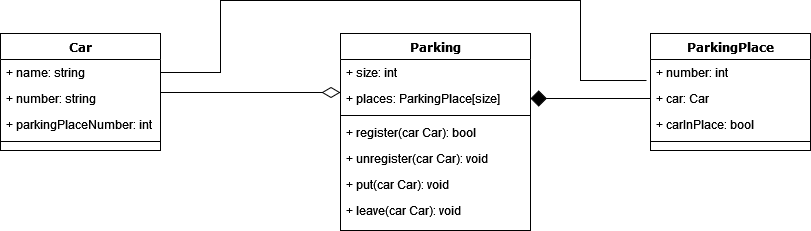

The diagram above was exported from draw.io. Its source (the exported page's mxGraphModel, read from the mxfile embedded in the PNG):
<mxGraphModel dx="868" dy="440" grid="1" gridSize="10" guides="1" tooltips="1" connect="1" arrows="1" fold="1" page="1" pageScale="1" pageWidth="1100" pageHeight="850" background="none" math="0" shadow="0">
  <root>
    <mxCell id="0" />
    <mxCell id="1" parent="0" />
    <mxCell id="78961159f06e98e8-17" value="&lt;div&gt;Car&lt;/div&gt;" style="swimlane;html=1;fontStyle=1;align=center;verticalAlign=top;childLayout=stackLayout;horizontal=1;startSize=26;horizontalStack=0;resizeParent=1;resizeLast=0;collapsible=1;marginBottom=0;swimlaneFillColor=#ffffff;rounded=0;shadow=0;comic=0;labelBackgroundColor=none;strokeWidth=1;fillColor=none;fontFamily=Verdana;fontSize=12" parent="1" vertex="1">
      <mxGeometry x="90" y="83" width="160" height="117" as="geometry" />
    </mxCell>
    <mxCell id="78961159f06e98e8-21" value="+ name: string" style="text;html=1;strokeColor=none;fillColor=none;align=left;verticalAlign=top;spacingLeft=4;spacingRight=4;whiteSpace=wrap;overflow=hidden;rotatable=0;points=[[0,0.5],[1,0.5]];portConstraint=eastwest;" parent="78961159f06e98e8-17" vertex="1">
      <mxGeometry y="26" width="160" height="26" as="geometry" />
    </mxCell>
    <mxCell id="78961159f06e98e8-23" value="+ number: string" style="text;html=1;strokeColor=none;fillColor=none;align=left;verticalAlign=top;spacingLeft=4;spacingRight=4;whiteSpace=wrap;overflow=hidden;rotatable=0;points=[[0,0.5],[1,0.5]];portConstraint=eastwest;" parent="78961159f06e98e8-17" vertex="1">
      <mxGeometry y="52" width="160" height="26" as="geometry" />
    </mxCell>
    <mxCell id="78961159f06e98e8-25" value="+ parkingPlaceNumber: int" style="text;html=1;strokeColor=none;fillColor=none;align=left;verticalAlign=top;spacingLeft=4;spacingRight=4;whiteSpace=wrap;overflow=hidden;rotatable=0;points=[[0,0.5],[1,0.5]];portConstraint=eastwest;" parent="78961159f06e98e8-17" vertex="1">
      <mxGeometry y="78" width="160" height="26" as="geometry" />
    </mxCell>
    <mxCell id="78961159f06e98e8-19" value="" style="line;html=1;strokeWidth=1;fillColor=none;align=left;verticalAlign=middle;spacingTop=-1;spacingLeft=3;spacingRight=3;rotatable=0;labelPosition=right;points=[];portConstraint=eastwest;" parent="78961159f06e98e8-17" vertex="1">
      <mxGeometry y="104" width="160" height="8" as="geometry" />
    </mxCell>
    <mxCell id="78961159f06e98e8-30" value="&lt;div&gt;Parking&lt;/div&gt;" style="swimlane;html=1;fontStyle=1;align=center;verticalAlign=top;childLayout=stackLayout;horizontal=1;startSize=26;horizontalStack=0;resizeParent=1;resizeLast=0;collapsible=1;marginBottom=0;swimlaneFillColor=#ffffff;rounded=0;shadow=0;comic=0;labelBackgroundColor=none;strokeWidth=1;fillColor=none;fontFamily=Verdana;fontSize=12" parent="1" vertex="1">
      <mxGeometry x="430" y="83" width="190" height="197" as="geometry" />
    </mxCell>
    <mxCell id="78961159f06e98e8-31" value="+ size: int" style="text;html=1;strokeColor=none;fillColor=none;align=left;verticalAlign=top;spacingLeft=4;spacingRight=4;whiteSpace=wrap;overflow=hidden;rotatable=0;points=[[0,0.5],[1,0.5]];portConstraint=eastwest;" parent="78961159f06e98e8-30" vertex="1">
      <mxGeometry y="26" width="190" height="26" as="geometry" />
    </mxCell>
    <mxCell id="78961159f06e98e8-32" value="+ places: ParkingPlace[size]" style="text;html=1;strokeColor=none;fillColor=none;align=left;verticalAlign=top;spacingLeft=4;spacingRight=4;whiteSpace=wrap;overflow=hidden;rotatable=0;points=[[0,0.5],[1,0.5]];portConstraint=eastwest;" parent="78961159f06e98e8-30" vertex="1">
      <mxGeometry y="52" width="190" height="26" as="geometry" />
    </mxCell>
    <mxCell id="78961159f06e98e8-38" value="" style="line;html=1;strokeWidth=1;fillColor=none;align=left;verticalAlign=middle;spacingTop=-1;spacingLeft=3;spacingRight=3;rotatable=0;labelPosition=right;points=[];portConstraint=eastwest;" parent="78961159f06e98e8-30" vertex="1">
      <mxGeometry y="78" width="190" height="8" as="geometry" />
    </mxCell>
    <mxCell id="78961159f06e98e8-39" value="+ register(car Car): bool" style="text;html=1;strokeColor=none;fillColor=none;align=left;verticalAlign=top;spacingLeft=4;spacingRight=4;whiteSpace=wrap;overflow=hidden;rotatable=0;points=[[0,0.5],[1,0.5]];portConstraint=eastwest;" parent="78961159f06e98e8-30" vertex="1">
      <mxGeometry y="86" width="190" height="26" as="geometry" />
    </mxCell>
    <mxCell id="78961159f06e98e8-40" value="+ unregister(car Car): void" style="text;html=1;strokeColor=none;fillColor=none;align=left;verticalAlign=top;spacingLeft=4;spacingRight=4;whiteSpace=wrap;overflow=hidden;rotatable=0;points=[[0,0.5],[1,0.5]];portConstraint=eastwest;" parent="78961159f06e98e8-30" vertex="1">
      <mxGeometry y="112" width="190" height="26" as="geometry" />
    </mxCell>
    <mxCell id="78961159f06e98e8-42" value="+ put(car Car): void" style="text;html=1;strokeColor=none;fillColor=none;align=left;verticalAlign=top;spacingLeft=4;spacingRight=4;whiteSpace=wrap;overflow=hidden;rotatable=0;points=[[0,0.5],[1,0.5]];portConstraint=eastwest;" parent="78961159f06e98e8-30" vertex="1">
      <mxGeometry y="138" width="190" height="26" as="geometry" />
    </mxCell>
    <mxCell id="NDJvCGAhCa4UjDVQ23Ci-1" value="+ leave(car Car): void" style="text;html=1;strokeColor=none;fillColor=none;align=left;verticalAlign=top;spacingLeft=4;spacingRight=4;whiteSpace=wrap;overflow=hidden;rotatable=0;points=[[0,0.5],[1,0.5]];portConstraint=eastwest;" vertex="1" parent="78961159f06e98e8-30">
      <mxGeometry y="164" width="190" height="26" as="geometry" />
    </mxCell>
    <mxCell id="78961159f06e98e8-43" value="ParkingPlace" style="swimlane;html=1;fontStyle=1;align=center;verticalAlign=top;childLayout=stackLayout;horizontal=1;startSize=26;horizontalStack=0;resizeParent=1;resizeLast=0;collapsible=1;marginBottom=0;swimlaneFillColor=#ffffff;rounded=0;shadow=0;comic=0;labelBackgroundColor=none;strokeWidth=1;fillColor=none;fontFamily=Verdana;fontSize=12" parent="1" vertex="1">
      <mxGeometry x="740" y="83" width="160" height="117" as="geometry" />
    </mxCell>
    <mxCell id="78961159f06e98e8-44" value="+ number: int" style="text;html=1;strokeColor=none;fillColor=none;align=left;verticalAlign=top;spacingLeft=4;spacingRight=4;whiteSpace=wrap;overflow=hidden;rotatable=0;points=[[0,0.5],[1,0.5]];portConstraint=eastwest;" parent="78961159f06e98e8-43" vertex="1">
      <mxGeometry y="26" width="160" height="26" as="geometry" />
    </mxCell>
    <mxCell id="NDJvCGAhCa4UjDVQ23Ci-3" value="+ car: Car" style="text;html=1;strokeColor=none;fillColor=none;align=left;verticalAlign=top;spacingLeft=4;spacingRight=4;whiteSpace=wrap;overflow=hidden;rotatable=0;points=[[0,0.5],[1,0.5]];portConstraint=eastwest;" vertex="1" parent="78961159f06e98e8-43">
      <mxGeometry y="52" width="160" height="26" as="geometry" />
    </mxCell>
    <mxCell id="78961159f06e98e8-49" value="+ carInPlace: bool" style="text;html=1;strokeColor=none;fillColor=none;align=left;verticalAlign=top;spacingLeft=4;spacingRight=4;whiteSpace=wrap;overflow=hidden;rotatable=0;points=[[0,0.5],[1,0.5]];portConstraint=eastwest;" parent="78961159f06e98e8-43" vertex="1">
      <mxGeometry y="78" width="160" height="26" as="geometry" />
    </mxCell>
    <mxCell id="78961159f06e98e8-51" value="" style="line;html=1;strokeWidth=1;fillColor=none;align=left;verticalAlign=middle;spacingTop=-1;spacingLeft=3;spacingRight=3;rotatable=0;labelPosition=right;points=[];portConstraint=eastwest;" parent="78961159f06e98e8-43" vertex="1">
      <mxGeometry y="104" width="160" height="8" as="geometry" />
    </mxCell>
    <mxCell id="78961159f06e98e8-121" style="edgeStyle=elbowEdgeStyle;html=1;labelBackgroundColor=none;startFill=0;startSize=8;endArrow=diamondThin;endFill=0;endSize=16;fontFamily=Verdana;fontSize=12;elbow=vertical;" parent="1" source="78961159f06e98e8-17" target="78961159f06e98e8-30" edge="1">
      <mxGeometry relative="1" as="geometry">
        <mxPoint x="250" y="259.88235294117635" as="sourcePoint" />
      </mxGeometry>
    </mxCell>
    <mxCell id="NDJvCGAhCa4UjDVQ23Ci-2" value="" style="endArrow=diamond;html=1;rounded=0;exitX=0;exitY=0.5;exitDx=0;exitDy=0;endFill=1;endSize=14;entryX=1;entryY=0.5;entryDx=0;entryDy=0;" edge="1" parent="1" source="NDJvCGAhCa4UjDVQ23Ci-3" target="78961159f06e98e8-32">
      <mxGeometry width="50" height="50" relative="1" as="geometry">
        <mxPoint x="630" y="136" as="sourcePoint" />
        <mxPoint x="660" y="190" as="targetPoint" />
      </mxGeometry>
    </mxCell>
    <mxCell id="NDJvCGAhCa4UjDVQ23Ci-5" value="" style="endArrow=none;html=1;rounded=0;endSize=14;exitX=1;exitY=0.5;exitDx=0;exitDy=0;entryX=-0.025;entryY=0.808;entryDx=0;entryDy=0;entryPerimeter=0;" edge="1" parent="1" source="78961159f06e98e8-21" target="78961159f06e98e8-44">
      <mxGeometry width="50" height="50" relative="1" as="geometry">
        <mxPoint x="290" y="150" as="sourcePoint" />
        <mxPoint x="310" y="60" as="targetPoint" />
        <Array as="points">
          <mxPoint x="310" y="122" />
          <mxPoint x="310" y="50" />
          <mxPoint x="670" y="50" />
          <mxPoint x="670" y="130" />
        </Array>
      </mxGeometry>
    </mxCell>
  </root>
</mxGraphModel>